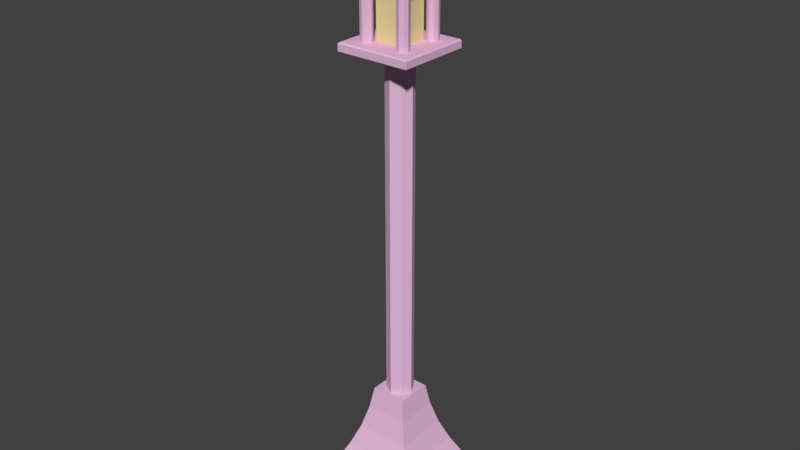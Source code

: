 # Source: lamppost.blend  (saved by Blender 2.79.0; exported with 4.5.12 LTS)
import bpy
from mathutils import Matrix  # noqa: F401  (used for matrix-valued properties, if any)

bpy.ops.wm.read_factory_settings(use_empty=True)
scene = bpy.context.scene
scene.name = 'Scene'

# ---- collections
col_collection_1 = bpy.data.collections.new('Collection 1'); scene.collection.children.link(col_collection_1)

# ---- materials (node trees are filled in below, after node groups)
mat_glow = bpy.data.materials.new('glow')
mat_glow.alpha_threshold = 0.0
mat_glow.use_transparent_shadow = False
mat_glow.diffuse_color = (0.8, 0.6919, 0.3367, 1.0)
mat_glow.roughness = 0.5
mat_lamppost = bpy.data.materials.new('lamppost')
mat_lamppost.alpha_threshold = 0.0
mat_lamppost.use_transparent_shadow = False
mat_lamppost.diffuse_color = (0.8, 0.5001, 0.7173, 1.0)
mat_lamppost.roughness = 0.5

# ---- material node trees

# ---- world
world_world = bpy.data.worlds.new('World'); scene.world = world_world
world_world.color = (0.05088, 0.05088, 0.05088)
world_world.use_sun_shadow = False
world_world.sun_shadow_jitter_overblur = 0.0
world_world.cycles.sampling_method = 'MANUAL'

# ---- meshes
me_cube_016 = bpy.data.meshes.new('Cube.016')
me_cube_016.from_pydata([(-1.25, -1.25, -1.104), (-1.25, -1.25, 5.218), (-1.25, 1.25, -1.104), (-1.25, 1.25, 5.218), (1.25, -1.25, -1.104), (1.25, -1.25, 5.218), (1.25, 1.25, -1.104), (1.25, 1.25, 5.218), (-3.322, -3.255, -1.631), (-3.322, -3.255, -1.032), (-3.322, 3.271, -1.631), (-3.322, 3.271, -1.032), (3.282, -3.255, -1.631), (3.282, -3.255, -1.032), (3.282, 3.271, -1.631), (3.282, 3.271, -1.032), (-3.207, -3.141, -1.757), (-3.207, 3.157, -1.757), (3.168, -3.141, -1.757), (3.168, 3.157, -1.757), (-3.207, -3.141, -0.9204), (-3.207, 3.157, -0.9204), (3.168, -3.141, -0.9204), (3.168, 3.157, -0.9204), (-2.289, 1.799, 5.058), (-2.289, 1.799, -0.9747), (-1.802, 2.286, -0.9747), (-1.802, 1.312, -0.9747), (-1.314, 1.799, -0.9747), (-1.441, 2.164, -0.9747), (-2.166, 1.438, -0.9747), (-2.169, 2.157, -0.9747), (-1.443, 1.432, -0.9747), (-1.802, 2.286, 5.058), (-1.802, 1.312, 5.058), (-1.314, 1.799, 5.058), (-1.441, 2.164, 5.058), (-2.166, 1.438, 5.058), (-2.169, 2.157, 5.058), (-1.443, 1.432, 5.058), (1.25, 1.763, 5.058), (1.25, 1.763, -0.9747), (1.737, 2.25, -0.9747), (1.737, 1.276, -0.9747), (2.224, 1.763, -0.9747), (2.098, 2.128, -0.9747), (1.372, 1.402, -0.9747), (1.37, 2.121, -0.9747), (2.096, 1.396, -0.9747), (1.737, 2.25, 5.058), (1.737, 1.276, 5.058), (2.224, 1.763, 5.058), (2.098, 2.128, 5.058), (1.372, 1.402, 5.058), (1.37, 2.121, 5.058), (2.096, 1.396, 5.058), (1.286, -1.776, 5.058), (1.286, -1.776, -0.9747), (1.773, -1.289, -0.9747), (1.773, -2.263, -0.9747), (2.26, -1.776, -0.9747), (2.134, -1.411, -0.9747), (1.408, -2.136, -0.9747), (1.406, -1.417, -0.9747), (2.131, -2.143, -0.9747), (1.773, -1.289, 5.058), (1.773, -2.263, 5.058), (2.26, -1.776, 5.058), (2.134, -1.411, 5.058), (1.408, -2.136, 5.058), (1.406, -1.417, 5.058), (2.131, -2.143, 5.058), (-2.262, -1.731, 5.058), (-2.262, -1.731, -0.9747), (-1.775, -1.244, -0.9747), (-1.775, -2.218, -0.9747), (-1.288, -1.731, -0.9747), (-1.414, -1.366, -0.9747), (-2.14, -2.092, -0.9747), (-2.142, -1.373, -0.9747), (-1.417, -2.098, -0.9747), (-1.775, -1.244, 5.058), (-1.775, -2.218, 5.058), (-1.288, -1.731, 5.058), (-1.414, -1.366, 5.058), (-2.14, -2.092, 5.058), (-2.142, -1.373, 5.058), (-1.417, -2.098, 5.058), (-3.322, -3.255, 5.104), (-3.322, -3.255, 5.703), (-3.322, 3.271, 5.104), (-3.322, 3.271, 5.703), (3.282, -3.255, 5.104), (3.282, -3.255, 5.703), (3.282, 3.271, 5.104), (3.282, 3.271, 5.703), (-3.207, -3.141, 4.978), (-3.207, 3.157, 4.978), (3.168, -3.141, 4.978), (3.168, 3.157, 4.978), (-3.207, -3.141, 5.815), (-3.207, 3.157, 5.815), (3.168, -3.141, 5.815), (3.168, 3.157, 5.815), (-2.826, -2.817, 5.963), (-0.8937, -0.8818, 9.094), (-2.826, 2.833, 5.963), (-0.8937, 0.8977, 9.094), (2.814, -2.817, 5.963), (0.8813, -0.8818, 9.094), (2.814, 2.833, 5.963), (0.8813, 0.8977, 9.094), (1.062, -1.063, 8.458), (-1.075, -1.063, 8.458), (-1.075, 1.079, 8.458), (1.062, 1.079, 8.458), (1.367, -1.369, 7.782), (-1.38, 1.385, 7.782), (-1.38, -1.369, 7.782), (1.367, 1.385, 7.782), (1.782, -1.784, 7.157), (-1.794, -1.784, 7.157), (-1.794, 1.8, 7.157), (1.782, 1.8, 7.157), (2.287, -2.29, 6.548), (-2.3, -2.29, 6.548), (-2.3, 2.306, 6.548), (2.287, 2.306, 6.548), (-2.826, -2.817, 5.547), (-2.826, 2.833, 5.547), (2.814, -2.817, 5.547), (2.814, 2.833, 5.547), (-2.726, -2.717, 5.46), (-2.726, 2.733, 5.46), (2.714, -2.717, 5.46), (2.714, 2.733, 5.46), (-0.0001431, 0.01443, 7.203), (0.3265, 1.412, 7.732), (0.2887, 0.8236, 9.932), (0.2877, 1.107, 9.473), (0.4235, 1.36, 7.258), (0.3497, 1.213, 7.203), (0.3355, 1.029, 7.203), (0.2517, 0.5096, 10.19), (0.5823, 1.184, 8.754), (0.7045, 1.267, 7.615), (0.843, 1.156, 7.252), (0.6839, 1.156, 7.203), (0.3223, 0.8138, 7.203), (0.6172, 0.8399, 9.658), (0.8964, 1.116, 8.232), (0.6775, 0.882, 7.203), (0.6118, 0.4936, 7.203), (0.2807, 0.492, 7.203), (0.5061, 0.2251, 10.2), (0.9574, 0.7399, 9.32), (1.111, 0.8094, 8.568), (1.107, 0.914, 7.547), (1.047, 0.8542, 7.219), (1.029, 0.6624, 7.203), (0.5935, 0.5072, 10.02), (0.9112, 0.4545, 9.734), (1.245, 0.4553, 9.057), (0.9153, 0.4601, 7.203), (0.2075, 0.1927, 7.203), (0.8022, 0.06789, 9.988), (1.16, 0.3434, 9.41), (1.375, 0.31, 8.449), (1.352, 0.5108, 7.688), (1.351, 0.392, 7.259), (1.245, 0.4599, 7.203), (1.164, 0.2907, 7.203), (0.2288, 0.15, 10.32), (1.105, 0.03544, 9.609), (1.401, -0.2159, 8.409), (1.448, 0.06191, 7.587), (1.04, 0.07548, 7.203), (0.487, 0.05323, 7.203), (0.7306, -0.346, 10.0), (1.306, -0.02241, 9.1), (1.412, -0.1461, 7.251), (1.328, 0.001612, 7.203), (1.179, -0.1953, 7.203), (0.8089, 0.05351, 7.203), (0.9675, -0.2632, 9.785), (1.12, -0.3838, 9.46), (1.266, -0.6572, 8.34), (1.379, -0.4364, 7.576), (0.4881, -0.1784, 10.21), (0.7963, -0.6073, 9.76), (1.211, -0.5574, 9.001), (1.195, -0.62, 7.231), (1.02, -0.5949, 7.203), (0.9427, -0.3453, 7.203), (0.2103, -0.1985, 10.33), (0.8996, -0.7957, 9.395), (1.139, -0.8826, 7.608), (1.002, -1.028, 7.252), (0.6591, -1.058, 9.317), (0.9081, -1.021, 8.678), (0.8706, -1.058, 7.203), (0.7475, -0.9408, 7.203), (0.7451, -0.7052, 7.203), (0.6333, -0.4269, 7.203), (0.6319, -1.283, 8.312), (0.7552, -1.234, 7.563), (0.7658, -1.218, 7.231), (0.2838, -0.4197, 10.25), (0.399, -0.6198, 10.05), (0.4468, -0.9736, 9.615), (0.4707, -1.23, 8.943), (0.324, -1.385, 7.797), (0.5133, -1.281, 7.248), (0.2937, -1.151, 7.203), (0.3804, -0.7944, 7.203), (0.3582, -0.3976, 7.203), (0.2307, -0.1318, 7.203), (-0.003237, -0.4645, 10.24), (0.006597, -0.8893, 9.863), (0.03473, -1.241, 9.01), (-0.09846, -1.418, 7.739), (0.07844, -1.377, 7.265), (-0.0947, -1.192, 7.203), (-0.004004, -0.8808, 7.203), (0.035, -0.4348, 7.203), (-0.4152, -1.259, 8.824), (-0.42, -1.383, 7.734), (-0.02537, -0.01395, 10.36), (-0.3504, -0.4142, 10.22), (-0.399, -1.327, 7.259), (-0.488, -1.093, 7.203), (-0.3427, -0.8725, 7.203), (-0.3734, -1.002, 9.624), (-0.6579, -1.008, 9.422), (-0.837, -1.041, 9.029), (-0.688, -1.252, 8.385), (-0.7677, -1.232, 7.532), (-0.7509, -1.224, 7.229), (-0.3633, -0.4173, 7.203), (-0.3759, -0.6772, 10.02), (-1.014, -1.001, 8.406), (-0.8168, -1.071, 7.203), (-0.8679, -0.8311, 7.203), (-0.654, -0.7959, 7.203), (-0.7224, -0.6995, 9.76), (-0.9582, -0.7185, 9.435), (-1.292, -0.587, 8.403), (-1.153, -0.8773, 7.575), (-0.9987, -1.031, 7.248), (-0.9645, -0.3287, 9.743), (-1.157, -0.664, 9.033), (-1.196, -0.655, 7.233), (-1.124, -0.4916, 7.203), (-0.6336, -0.5188, 7.203), (-0.2226, -0.1972, 10.33), (-0.6747, -0.3728, 10.03), (-1.159, -0.3577, 9.41), (-1.383, -0.4243, 7.567), (-0.9322, -0.408, 7.203), (-0.4989, -0.1217, 10.23), (-1.086, 0.1091, 9.595), (-1.306, -0.1926, 9.048), (-1.416, -0.0473, 8.3), (-1.462, -0.05142, 7.505), (-1.408, -0.04773, 7.251), (-1.307, -0.1901, 7.203), (-1.19, -0.07102, 7.203), (-1.034, 0.08431, 7.203), (-0.2806, 0.09666, 10.33), (-0.7828, 0.01627, 10.01), (-1.407, 0.3191, 7.567), (-0.226, -0.1279, 7.203), (-1.126, 0.4785, 9.38), (-1.291, 0.3021, 9.022), (-1.334, 0.4767, 8.347), (-1.332, 0.4805, 7.256), (-1.3, 0.281, 7.203), (-1.131, 0.4077, 7.203), (-0.9018, 0.4582, 7.203), (-0.7617, -0.003967, 7.203), (-0.5009, 0.21, 10.21), (-0.9212, 0.521, 9.693), (-0.4642, 0.1118, 7.203), (-0.93, 0.7633, 9.429), (-1.103, 0.7827, 8.84), (-1.138, 0.866, 7.641), (-1.097, 0.7919, 7.224), (-0.9341, 0.757, 7.203), (-0.6068, 0.4745, 7.203), (-0.6445, 0.4549, 9.987), (-0.6421, 0.8192, 9.711), (-0.8618, 1.121, 8.424), (-0.8531, 1.138, 7.258), (-0.6518, 0.7972, 7.203), (-0.7176, 1.054, 9.203), (-0.4788, 1.294, 8.602), (-0.6992, 1.269, 7.616), (-0.6787, 1.082, 7.203), (-0.3217, 0.7117, 7.203), (-0.2846, 0.8123, 9.937), (-0.3325, 1.115, 9.45), (-0.2758, 1.423, 7.634), (-0.4716, 1.334, 7.249), (-0.3026, 1.243, 7.203), (-0.3257, 1.003, 7.203), (-0.3254, 0.4381, 7.203), (-0.2133, 0.194, 7.203), (-0.1622, 0.4221, 10.24), (0.01246, 0.7731, 10.04), (-0.001587, 1.058, 9.666), (0.006954, 1.344, 8.66), (0.06493, 1.458, 7.503), (-0.02612, 1.378, 7.235), (0.0349, 1.111, 7.203), (-0.00441, 0.797, 7.203), (-0.03612, 0.4367, 7.203), (-0.8304, -0.8363, -32.23), (-0.8304, -0.8363, -21.63), (-0.8304, 0.8503, -32.23), (-0.8304, 0.8503, -21.63), (0.8563, -0.8363, -32.23), (0.8563, -0.8363, -21.63), (0.8563, 0.8503, -32.23), (0.8563, 0.8503, -21.63), (0.005789, 1.263, -21.63), (0.005789, -1.249, -21.63), (0.005789, 1.263, -32.23), (0.005789, -1.249, -32.23), (-1.243, -0.008331, -21.63), (-0.8304, -0.8363, -1.689), (1.269, -0.008331, -21.63), (1.269, -0.008331, -32.23), (-1.243, -0.008331, -32.23), (0.005789, -0.008331, -32.23), (-0.8304, -0.8363, -11.61), (-0.8304, 0.8503, -11.61), (0.8563, -0.8363, -11.61), (0.8563, 0.8503, -11.61), (0.005789, 1.263, -11.61), (0.005789, -1.249, -11.61), (-1.243, -0.008331, -11.61), (1.269, -0.008331, -11.61), (-0.8304, 0.8503, -1.689), (0.8563, -0.8363, -1.689), (0.8563, 0.8503, -1.689), (0.005789, 1.263, -1.689), (0.005789, -1.249, -1.689), (-1.243, -0.008331, -1.689), (0.005789, -0.008331, -1.689), (1.269, -0.008331, -1.689), (-4.988, -4.983, -41.54), (-1.574, -1.564, -32.16), (-4.988, 4.999, -41.54), (-1.574, 1.58, -32.16), (4.975, -4.983, -41.54), (1.562, -1.564, -32.16), (4.975, 4.999, -41.54), (1.562, 1.58, -32.16), (1.881, -1.884, -34.07), (-1.893, -1.884, -34.07), (-1.893, 1.9, -34.07), (1.881, 1.9, -34.07), (2.42, -2.424, -36.09), (-2.432, 2.44, -36.09), (-2.432, -2.424, -36.09), (2.42, 2.44, -36.09), (3.152, -3.158, -37.96), (-3.165, -3.158, -37.96), (-3.165, 3.174, -37.96), (3.152, 3.174, -37.96), (4.046, -4.052, -39.78), (-4.058, -4.052, -39.78), (-4.058, 4.068, -39.78), (4.046, 4.068, -39.78), (-4.988, -4.983, -42.78), (-4.988, 4.999, -42.78), (4.975, -4.983, -42.78), (4.975, 4.999, -42.78), (-4.811, -4.807, -43.04), (-4.811, 4.823, -43.04), (4.799, -4.807, -43.04), (4.799, 4.823, -43.04)], [], [(0, 1, 3, 2), (2, 3, 7, 6), (6, 7, 5, 4), (4, 5, 1, 0), (2, 6, 4, 0), (7, 3, 1, 5), (8, 9, 11, 10), (10, 11, 15, 14), (14, 15, 13, 12), (12, 13, 9, 8), (12, 8, 16, 18), (13, 15, 23, 22), (17, 19, 18, 16), (10, 14, 19, 17), (8, 10, 17, 16), (14, 12, 18, 19), (23, 21, 20, 22), (11, 9, 20, 21), (9, 13, 22, 20), (15, 11, 21, 23), (31, 25, 24, 38), (32, 28, 35, 39), (26, 31, 38, 33), (27, 32, 39, 34), (30, 27, 34, 37), (25, 30, 37, 24), (28, 29, 36, 35), (29, 26, 33, 36), (47, 41, 40, 54), (48, 44, 51, 55), (42, 47, 54, 49), (43, 48, 55, 50), (46, 43, 50, 53), (41, 46, 53, 40), (44, 45, 52, 51), (45, 42, 49, 52), (63, 57, 56, 70), (64, 60, 67, 71), (58, 63, 70, 65), (59, 64, 71, 66), (62, 59, 66, 69), (57, 62, 69, 56), (60, 61, 68, 67), (61, 58, 65, 68), (79, 73, 72, 86), (80, 76, 83, 87), (74, 79, 86, 81), (75, 80, 87, 82), (78, 75, 82, 85), (73, 78, 85, 72), (76, 77, 84, 83), (77, 74, 81, 84), (88, 89, 91, 90), (90, 91, 95, 94), (94, 95, 93, 92), (92, 93, 89, 88), (92, 88, 96, 98), (93, 95, 103, 102), (97, 99, 98, 96), (90, 94, 99, 97), (88, 90, 97, 96), (94, 92, 98, 99), (103, 101, 100, 102), (91, 89, 100, 101), (89, 93, 102, 100), (95, 91, 101, 103), (104, 125, 126, 106), (106, 126, 127, 110), (110, 127, 124, 108), (108, 124, 125, 104), (108, 104, 128, 130), (111, 107, 105, 109), (113, 112, 109, 105), (114, 113, 105, 107), (115, 114, 107, 111), (112, 115, 111, 109), (118, 116, 112, 113), (117, 118, 113, 114), (119, 117, 114, 115), (116, 119, 115, 112), (121, 120, 116, 118), (122, 121, 118, 117), (123, 122, 117, 119), (120, 123, 119, 116), (125, 124, 120, 121), (126, 125, 121, 122), (127, 126, 122, 123), (124, 127, 123, 120), (130, 128, 132, 134), (106, 110, 131, 129), (104, 106, 129, 128), (110, 108, 130, 131), (133, 135, 134, 132), (129, 131, 135, 133), (131, 130, 134, 135), (128, 129, 133, 132), (308, 143, 138), (312, 141, 313), (309, 138, 139), (313, 148, 314), (310, 139, 144), (314, 153, 315), (310, 144, 137), (307, 227, 172), (136, 315, 164), (311, 140, 312), (307, 172, 143), (141, 140, 147), (145, 146, 140), (143, 160, 138), (141, 147, 151), (138, 149, 139), (146, 158, 147), (151, 158, 159), (149, 155, 144), (151, 152, 148), (145, 150, 157), (153, 152, 177), (157, 158, 146), (172, 154, 143), (160, 161, 149), (159, 163, 151), (159, 170, 171), (155, 161, 166), (163, 183, 152), (155, 162, 156), (156, 162, 167), (156, 168, 157), (157, 169, 158), (164, 177, 216), (136, 164, 216), (154, 165, 160), (161, 165, 173), (163, 171, 176), (171, 181, 182), (166, 179, 162), (167, 179, 174), (167, 175, 168), (169, 175, 180), (172, 188, 154), (169, 181, 170), (174, 187, 175), (172, 227, 194), (188, 178, 165), (165, 184, 173), (182, 193, 176), (173, 184, 185), (193, 203, 183), (185, 190, 179), (177, 203, 215), (174, 190, 186), (187, 191, 180), (180, 191, 181), (182, 191, 192), (186, 196, 187), (191, 196, 197), (178, 189, 184), (185, 189, 195), (192, 202, 193), (195, 199, 190), (194, 207, 188), (197, 200, 191), (188, 208, 178), (191, 201, 192), (197, 205, 206), (189, 208, 209), (195, 209, 198), (199, 205, 196), (198, 210, 199), (206, 212, 200), (201, 212, 213), (201, 214, 202), (209, 210, 198), (204, 210, 211), (204, 211, 205), (205, 212, 206), (214, 224, 215), (211, 219, 220), (194, 227, 217), (136, 216, 224), (211, 221, 212), (194, 217, 207), (208, 217, 218), (213, 221, 222), (213, 223, 214), (209, 219, 210), (217, 239, 218), (222, 229, 230), (218, 239, 232), (222, 231, 223), (219, 232, 225), (223, 238, 224), (220, 225, 226), (217, 227, 254), (136, 224, 271), (220, 229, 221), (226, 225, 235), (229, 236, 237), (225, 232, 233), (230, 241, 242), (230, 243, 231), (231, 243, 253), (233, 234, 225), (237, 241, 229), (235, 234, 240), (236, 240, 247), (236, 248, 237), (232, 239, 244), (233, 244, 245), (242, 251, 252), (242, 258, 243), (245, 250, 234), (240, 250, 246), (254, 259, 228), (248, 251, 241), (228, 255, 239), (246, 257, 247), (247, 251, 248), (244, 255, 249), (245, 249, 256), (258, 279, 253), (256, 261, 250), (238, 279, 282), (246, 261, 262), (257, 264, 251), (252, 265, 266), (254, 227, 268), (259, 269, 255), (249, 269, 260), (266, 267, 258), (249, 260, 256), (262, 263, 257), (260, 273, 261), (262, 273, 274), (262, 270, 263), (264, 270, 275), (259, 268, 280), (264, 276, 265), (266, 276, 277), (280, 289, 269), (260, 289, 281), (277, 278, 267), (282, 306, 271), (136, 271, 306), (278, 288, 279), (272, 284, 273), (274, 285, 270), (275, 285, 286), (275, 286, 276), (277, 286, 287), (272, 281, 283), (268, 307, 280), (289, 290, 281), (287, 293, 278), (288, 305, 282), (286, 285, 292), (283, 294, 284), (285, 291, 296), (292, 297, 286), (283, 290, 294), (288, 293, 298), (289, 307, 299), (290, 299, 300), (297, 304, 293), (296, 302, 292), (295, 301, 296), (302, 303, 297), (303, 312, 313), (299, 309, 300), (303, 313, 304), (304, 314, 298), (300, 310, 295), (298, 315, 305), (305, 315, 306), (268, 227, 307), (136, 306, 315), (301, 312, 302), (302, 312, 303), (307, 308, 299), (308, 307, 143), (309, 308, 138), (313, 141, 142), (313, 142, 148), (310, 309, 139), (314, 148, 153), (315, 153, 164), (311, 310, 137), (311, 137, 140), (312, 140, 141), (140, 137, 145), (137, 144, 145), (142, 151, 148), (144, 150, 145), (140, 146, 147), (138, 160, 149), (142, 141, 151), (139, 149, 144), (151, 147, 158), (144, 155, 156), (148, 152, 153), (144, 156, 150), (145, 157, 146), (153, 177, 164), (157, 150, 156), (143, 154, 160), (155, 149, 161), (152, 151, 163), (159, 158, 170), (163, 159, 171), (155, 166, 162), (177, 152, 183), (156, 167, 168), (157, 168, 169), (158, 169, 170), (161, 160, 165), (161, 173, 166), (163, 176, 183), (171, 170, 181), (171, 182, 176), (166, 173, 179), (167, 162, 179), (167, 174, 175), (169, 168, 175), (169, 180, 181), (154, 188, 165), (175, 187, 180), (188, 172, 194), (165, 178, 184), (183, 176, 193), (173, 185, 179), (182, 192, 193), (177, 183, 203), (174, 179, 190), (177, 215, 216), (174, 186, 187), (182, 181, 191), (191, 187, 196), (185, 184, 189), (185, 195, 190), (192, 201, 202), (203, 193, 202), (186, 190, 199), (186, 199, 196), (188, 207, 208), (191, 200, 201), (178, 208, 189), (197, 196, 205), (197, 206, 200), (195, 189, 209), (195, 198, 199), (199, 204, 205), (203, 202, 214), (203, 214, 215), (204, 199, 210), (201, 200, 212), (201, 213, 214), (205, 211, 212), (214, 223, 224), (211, 210, 219), (216, 215, 224), (211, 220, 221), (208, 207, 217), (213, 212, 221), (209, 208, 218), (213, 222, 223), (209, 218, 219), (217, 228, 239), (222, 221, 229), (222, 230, 231), (219, 218, 232), (223, 231, 238), (220, 219, 225), (224, 238, 271), (220, 226, 229), (217, 254, 228), (226, 235, 236), (229, 226, 236), (230, 229, 241), (230, 242, 243), (231, 253, 238), (235, 225, 234), (236, 235, 240), (236, 247, 248), (237, 248, 241), (233, 232, 244), (233, 245, 234), (242, 241, 251), (244, 239, 255), (242, 252, 258), (243, 258, 253), (240, 234, 250), (240, 246, 247), (228, 259, 255), (247, 257, 251), (245, 244, 249), (245, 256, 250), (252, 266, 258), (238, 253, 279), (246, 250, 261), (238, 282, 271), (246, 262, 257), (251, 264, 265), (252, 251, 265), (264, 257, 263), (259, 254, 268), (249, 255, 269), (279, 258, 267), (256, 260, 261), (260, 272, 273), (262, 261, 273), (262, 274, 270), (264, 263, 270), (264, 275, 276), (259, 280, 269), (266, 265, 276), (266, 277, 267), (260, 269, 289), (260, 281, 272), (267, 278, 279), (272, 283, 284), (282, 279, 288), (274, 273, 284), (274, 284, 285), (275, 270, 285), (277, 276, 286), (277, 287, 278), (280, 307, 289), (283, 281, 290), (278, 293, 288), (282, 305, 306), (284, 291, 285), (288, 298, 305), (291, 284, 294), (285, 296, 292), (287, 286, 297), (287, 297, 293), (292, 302, 297), (290, 289, 299), (297, 303, 304), (294, 290, 300), (293, 304, 298), (291, 294, 295), (291, 295, 296), (296, 301, 302), (294, 300, 295), (299, 308, 309), (304, 313, 314), (300, 309, 310), (298, 314, 315), (301, 295, 310), (301, 310, 311), (301, 311, 312), (316, 317, 328, 332), (318, 319, 324, 326), (322, 323, 330, 331), (320, 321, 325, 327), (318, 326, 333, 332), (319, 328, 340, 335), (327, 325, 317, 316), (327, 333, 331, 320), (326, 324, 323, 322), (325, 321, 336, 339), (331, 330, 321, 320), (321, 330, 341, 336), (332, 328, 319, 318), (332, 333, 327, 316), (331, 333, 326, 322), (324, 319, 335, 338), (340, 334, 329, 347), (341, 337, 344, 349), (335, 340, 347, 342), (336, 341, 349, 343), (330, 323, 337, 341), (317, 325, 339, 334), (328, 317, 334, 340), (323, 324, 338, 337), (344, 345, 348, 349), (346, 348, 347, 329), (347, 348, 345, 342), (349, 348, 346, 343), (339, 336, 343, 346), (334, 339, 346, 329), (337, 338, 345, 344), (338, 335, 342, 345), (350, 371, 372, 352), (352, 372, 373, 356), (356, 373, 370, 354), (354, 370, 371, 350), (354, 350, 374, 376), (357, 353, 351, 355), (359, 358, 355, 351), (360, 359, 351, 353), (361, 360, 353, 357), (358, 361, 357, 355), (364, 362, 358, 359), (363, 364, 359, 360), (365, 363, 360, 361), (362, 365, 361, 358), (367, 366, 362, 364), (368, 367, 364, 363), (369, 368, 363, 365), (366, 369, 365, 362), (371, 370, 366, 367), (372, 371, 367, 368), (373, 372, 368, 369), (370, 373, 369, 366), (376, 374, 378, 380), (352, 356, 377, 375), (350, 352, 375, 374), (356, 354, 376, 377), (379, 381, 380, 378), (375, 377, 381, 379), (377, 376, 380, 381), (374, 375, 379, 378)])
me_cube_016.polygons.foreach_set('use_smooth', [0, 0, 0, 0, 0, 0, 0, 0, 0, 0, 0, 0, 0, 0, 0, 0, 0, 0, 0, 0, 0, 0, 0, 0, 0, 0, 0, 0, 0, 0, 0, 0, 0, 0, 0, 0, 0, 0, 0, 0, 0, 0, 0, 0, 0, 0, 0, 0, 0, 0, 0, 0, 0, 0, 0, 0, 0, 0, 0, 0, 0, 0, 0, 0, 0, 0, 0, 0, 0, 0, 0, 0, 0, 0, 0, 0, 0, 0, 0, 0, 0, 0, 0, 0, 0, 0, 0, 0, 0, 0, 0, 0, 0, 0, 0, 0, 1, 1, 1, 1, 1, 1, 1, 1, 1, 1, 1, 1, 1, 1, 1, 1, 1, 1, 1, 1, 1, 1, 1, 1, 1, 1, 1, 1, 1, 1, 1, 1, 1, 1, 1, 1, 1, 1, 1, 1, 1, 1, 1, 1, 1, 1, 1, 1, 1, 1, 1, 1, 1, 1, 1, 1, 1, 1, 1, 1, 1, 1, 1, 1, 1, 1, 1, 1, 1, 1, 1, 1, 1, 1, 1, 1, 1, 1, 1, 1, 1, 1, 1, 1, 1, 1, 1, 1, 1, 1, 1, 1, 1, 1, 1, 1, 1, 1, 1, 1, 1, 1, 1, 1, 1, 1, 1, 1, 1, 1, 1, 1, 1, 1, 1, 1, 1, 1, 1, 1, 1, 1, 1, 1, 1, 1, 1, 1, 1, 1, 1, 1, 1, 1, 1, 1, 1, 1, 1, 1, 1, 1, 1, 1, 1, 1, 1, 1, 1, 1, 1, 1, 1, 1, 1, 1, 1, 1, 1, 1, 1, 1, 1, 1, 1, 1, 1, 1, 1, 1, 1, 1, 1, 1, 1, 1, 1, 1, 1, 1, 1, 1, 1, 1, 1, 1, 1, 1, 1, 1, 1, 1, 1, 1, 1, 1, 1, 1, 1, 1, 1, 1, 1, 1, 1, 1, 1, 1, 1, 1, 1, 1, 1, 1, 1, 1, 1, 1, 1, 1, 1, 1, 1, 1, 1, 1, 1, 1, 1, 1, 1, 1, 1, 1, 1, 1, 1, 1, 1, 1, 1, 1, 1, 1, 1, 1, 1, 1, 1, 1, 1, 1, 1, 1, 1, 1, 1, 1, 1, 1, 1, 1, 1, 1, 1, 1, 1, 1, 1, 1, 1, 1, 1, 1, 1, 1, 1, 1, 1, 1, 1, 1, 1, 1, 1, 1, 1, 1, 1, 1, 1, 1, 1, 1, 1, 1, 1, 1, 1, 1, 1, 1, 1, 1, 1, 1, 1, 1, 1, 1, 1, 1, 1, 1, 1, 1, 1, 1, 1, 1, 1, 1, 1, 1, 1, 1, 1, 1, 1, 1, 1, 1, 1, 1, 1, 1, 1, 1, 1, 1, 1, 1, 1, 1, 1, 1, 1, 1, 1, 1, 1, 1, 1, 1, 1, 1, 0, 0, 0, 0, 0, 0, 0, 0, 0, 0, 0, 0, 0, 0, 0, 0, 0, 0, 0, 0, 0, 0, 0, 0, 0, 0, 0, 0, 0, 0, 0, 0, 0, 0, 0, 0, 0, 0, 0, 0, 0, 0, 0, 0, 0, 0, 0, 0, 0, 0, 0, 0, 0, 0, 0, 0, 0, 0, 0, 0, 0, 0])
me_cube_016.polygons.foreach_set('material_index', [0, 0, 0, 0, 0, 0, 1, 1, 1, 1, 1, 1, 1, 1, 1, 1, 1, 1, 1, 1, 1, 1, 1, 1, 1, 1, 1, 1, 1, 1, 1, 1, 1, 1, 1, 1, 1, 1, 1, 1, 1, 1, 1, 1, 1, 1, 1, 1, 1, 1, 1, 1, 1, 1, 1, 1, 1, 1, 1, 1, 1, 1, 1, 1, 1, 1, 1, 1, 1, 1, 1, 1, 1, 1, 1, 1, 1, 1, 1, 1, 1, 1, 1, 1, 1, 1, 1, 1, 1, 1, 1, 1, 1, 1, 1, 1, 1, 1, 1, 1, 1, 1, 1, 1, 1, 1, 1, 1, 1, 1, 1, 1, 1, 1, 1, 1, 1, 1, 1, 1, 1, 1, 1, 1, 1, 1, 1, 1, 1, 1, 1, 1, 1, 1, 1, 1, 1, 1, 1, 1, 1, 1, 1, 1, 1, 1, 1, 1, 1, 1, 1, 1, 1, 1, 1, 1, 1, 1, 1, 1, 1, 1, 1, 1, 1, 1, 1, 1, 1, 1, 1, 1, 1, 1, 1, 1, 1, 1, 1, 1, 1, 1, 1, 1, 1, 1, 1, 1, 1, 1, 1, 1, 1, 1, 1, 1, 1, 1, 1, 1, 1, 1, 1, 1, 1, 1, 1, 1, 1, 1, 1, 1, 1, 1, 1, 1, 1, 1, 1, 1, 1, 1, 1, 1, 1, 1, 1, 1, 1, 1, 1, 1, 1, 1, 1, 1, 1, 1, 1, 1, 1, 1, 1, 1, 1, 1, 1, 1, 1, 1, 1, 1, 1, 1, 1, 1, 1, 1, 1, 1, 1, 1, 1, 1, 1, 1, 1, 1, 1, 1, 1, 1, 1, 1, 1, 1, 1, 1, 1, 1, 1, 1, 1, 1, 1, 1, 1, 1, 1, 1, 1, 1, 1, 1, 1, 1, 1, 1, 1, 1, 1, 1, 1, 1, 1, 1, 1, 1, 1, 1, 1, 1, 1, 1, 1, 1, 1, 1, 1, 1, 1, 1, 1, 1, 1, 1, 1, 1, 1, 1, 1, 1, 1, 1, 1, 1, 1, 1, 1, 1, 1, 1, 1, 1, 1, 1, 1, 1, 1, 1, 1, 1, 1, 1, 1, 1, 1, 1, 1, 1, 1, 1, 1, 1, 1, 1, 1, 1, 1, 1, 1, 1, 1, 1, 1, 1, 1, 1, 1, 1, 1, 1, 1, 1, 1, 1, 1, 1, 1, 1, 1, 1, 1, 1, 1, 1, 1, 1, 1, 1, 1, 1, 1, 1, 1, 1, 1, 1, 1, 1, 1, 1, 1, 1, 1, 1, 1, 1, 1, 1, 1, 1, 1, 1, 1, 1, 1, 1, 1, 1, 1, 1, 1, 1, 1, 1, 1, 1, 1, 1, 1, 1, 1, 1, 1, 1, 1, 1, 1, 1, 1, 1, 1, 1, 1, 1, 1, 1, 1, 1, 1, 1, 1, 1, 1, 1, 1, 1, 1, 1, 1, 1, 1, 1, 1, 1, 1, 1, 1, 1, 1, 1, 1, 1, 1, 1, 1, 1, 1, 1, 1, 1, 1, 1, 1, 1, 1, 1, 1, 1, 1, 1, 1, 1, 1, 1, 1, 1, 1, 1, 1, 1, 1, 1])
me_cube_016.materials.append(mat_glow)
me_cube_016.materials.append(mat_lamppost)
me_cube_016.use_remesh_preserve_volume = False
me_cube_016.use_remesh_preserve_attributes = False
me_cube_016.use_mirror_vertex_groups = False
me_cube_016.update()

# ---- objects
ob_cube_001 = bpy.data.objects.new('Cube.001', me_cube_016)

# ---- transforms, parenting, visibility, modifiers, constraints
ob_cube_001.location = (0.006206, -0.007969, 41.58)
ob_cube_001.lineart.crease_threshold = 0.0

# ---- collection membership
col_collection_1.objects.link(ob_cube_001)

# ---- scene / render settings (as saved in the file)
scene.frame_start = 1; scene.frame_end = 250; scene.frame_set(1)
scene.render.engine = 'BLENDER_EEVEE_NEXT'
scene.render.resolution_percentage = 50
scene.render.dither_intensity = 0.0
scene.cycles.use_denoising = False
scene.cycles.samples = 128
scene.cycles.sampling_pattern = 'TABULATED_SOBOL'
scene.cycles.use_adaptive_sampling = False
scene.cycles.use_light_tree = False
scene.cycles.blur_glossy = 0.0
scene.cycles.sample_clamp_indirect = 0.0
scene.view_settings.view_transform = 'Standard'
bpy.context.view_layer.update()

# ---- added for rendering (the .blend has no active camera and no usable light): camera, sun
cam_auto = bpy.data.cameras.new('AutoCamera')
cam_auto.lens = 50.0
cam_auto.sensor_width = 36.0
cam_auto.clip_end = 1000.0
ob_auto_camera = bpy.data.objects.new('AutoCamera', cam_auto)
scene.collection.objects.link(ob_auto_camera)
ob_auto_camera.location = (51.1007, -61.3208, 66.117)
ob_auto_camera.rotation_euler = (1.09748, -7.21219e-08, 0.694738)
scene.camera = ob_auto_camera
light_auto_sun = bpy.data.lights.new('AutoSun', 'SUN')
light_auto_sun.energy = 3.0
light_auto_sun.angle = 0.0523599
ob_auto_sun = bpy.data.objects.new('AutoSun', light_auto_sun)
scene.collection.objects.link(ob_auto_sun)
ob_auto_sun.rotation_euler = (0.872665, 0.174533, 0.523599)
bpy.context.view_layer.update()
